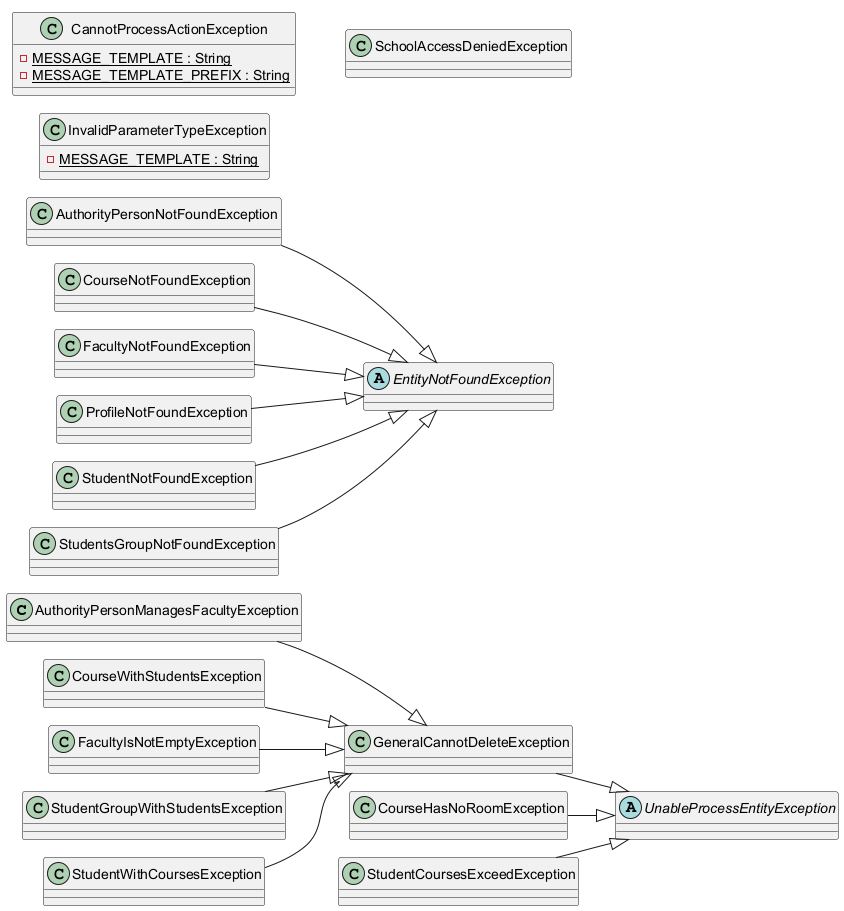

The diagram above was rendered by PlantUML. Its source (embedded in the PNG):
@startuml
!pragma layout smetana

left to right direction


class AuthorityPersonManagesFacultyException {
}


class AuthorityPersonNotFoundException {
}


class CannotProcessActionException {
	{field} {static} -MESSAGE_TEMPLATE : String
	{field} {static} -MESSAGE_TEMPLATE_PREFIX : String
}


class CourseHasNoRoomException {
}


class CourseNotFoundException {
}


class CourseWithStudentsException {
}


abstract class EntityNotFoundException {
}


class FacultyIsNotEmptyException {
}


class FacultyNotFoundException {
}


class GeneralCannotDeleteException {
}


class InvalidParameterTypeException {
	{field} {static} -MESSAGE_TEMPLATE : String
}


class ProfileNotFoundException {
}


class SchoolAccessDeniedException {
}


class StudentCoursesExceedException {
}


class StudentGroupWithStudentsException {
}


class StudentNotFoundException {
}


class StudentWithCoursesException {
}


class StudentsGroupNotFoundException {
}


abstract class UnableProcessEntityException {
}




AuthorityPersonManagesFacultyException --|>  GeneralCannotDeleteException
AuthorityPersonNotFoundException --|>  EntityNotFoundException
CourseHasNoRoomException --|>  UnableProcessEntityException
CourseNotFoundException --|>  EntityNotFoundException
CourseWithStudentsException --|>  GeneralCannotDeleteException
FacultyIsNotEmptyException --|>  GeneralCannotDeleteException
FacultyNotFoundException --|>  EntityNotFoundException
GeneralCannotDeleteException --|>  UnableProcessEntityException
ProfileNotFoundException --|>  EntityNotFoundException
StudentCoursesExceedException --|>  UnableProcessEntityException
StudentGroupWithStudentsException --|>  GeneralCannotDeleteException
StudentNotFoundException --|>  EntityNotFoundException
StudentWithCoursesException --|>  GeneralCannotDeleteException
StudentsGroupNotFoundException --|>  EntityNotFoundException


@enduml